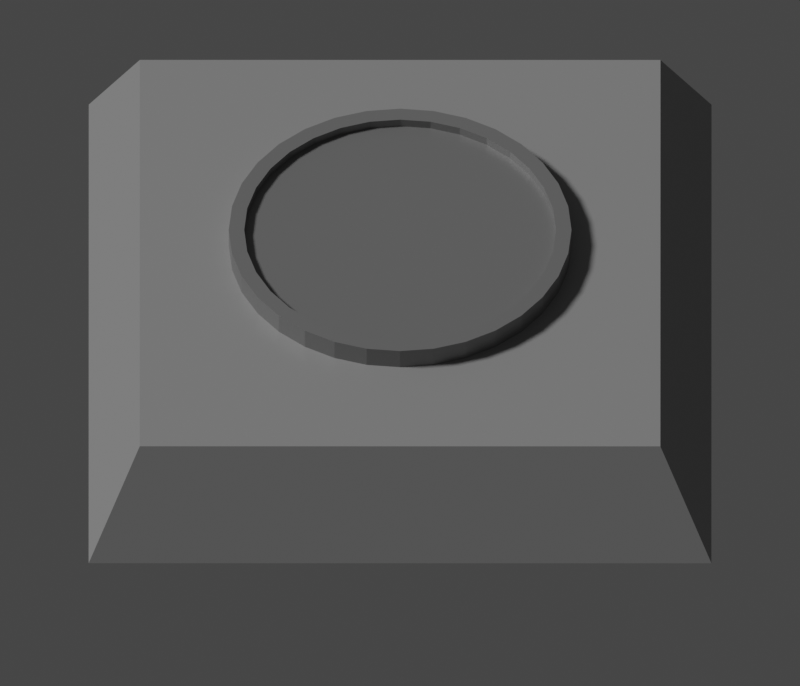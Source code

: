 # Source: launcher.blend  (saved by Blender 3.0.42; exported with 4.5.12 LTS)
import bpy
from mathutils import Matrix  # noqa: F401  (used for matrix-valued properties, if any)

bpy.ops.wm.read_factory_settings(use_empty=True)
scene = bpy.context.scene
scene.name = 'Scene'

# ---- collections
col_scene = bpy.data.collections.new('scene'); scene.collection.children.link(col_scene)
col_entity = bpy.data.collections.new('entity'); scene.collection.children.link(col_entity)
col_shadow = bpy.data.collections.new('shadow'); scene.collection.children.link(col_shadow)

# ---- materials (node trees are filled in below, after node groups)
mat_material = bpy.data.materials.new('Material')
mat_material.alpha_threshold = 0.0
mat_material.line_color = (0.0, 0.0, 0.0, 1.0)
mat_material_001 = bpy.data.materials.new('Material.001')
mat_shadow = bpy.data.materials.new('shadow')

# ---- material node trees
mat_material.use_nodes = True; mat_material.node_tree.nodes.clear()
_N = mat_material.node_tree.nodes; _L = mat_material.node_tree.links
n0 = _N.new('ShaderNodeOutputMaterial'); n0.name = 'Material Output'; n0.location = (300, 300)
n1 = _N.new('ShaderNodeBsdfPrincipled'); n1.name = 'Principled BSDF'; n1.location = (10, 300)
n1.distribution = 'GGX'
n1.subsurface_method = 'RANDOM_WALK_SKIN'
n1.inputs[0].default_value = (0.3032, 0.3032, 0.3032, 1.0)
n1.inputs[2].default_value = 0.4
n1.inputs[3].default_value = 1.45
n1.inputs[27].default_value = (0.0, 0.0, 0.0, 1.0)
n1.inputs[28].default_value = 1.0
_L.new(n1.outputs[0], n0.inputs[0])
n0.is_active_output = True
mat_material_001.use_nodes = True; mat_material_001.node_tree.nodes.clear()
_N = mat_material_001.node_tree.nodes; _L = mat_material_001.node_tree.links
n0 = _N.new('ShaderNodeBsdfPrincipled'); n0.name = 'Principled BSDF'; n0.location = (10, 300)
n0.distribution = 'GGX'
n0.subsurface_method = 'RANDOM_WALK_SKIN'
n0.inputs[0].default_value = (0.2738, 0.2738, 0.2738, 1.0)
n0.inputs[1].default_value = 0.5
n0.inputs[3].default_value = 1.45
n0.inputs[27].default_value = (0.0, 0.0, 0.0, 1.0)
n0.inputs[28].default_value = 1.0
n1 = _N.new('ShaderNodeOutputMaterial'); n1.name = 'Material Output'; n1.location = (300, 300)
_L.new(n0.outputs[0], n1.inputs[0])
n1.is_active_output = True
mat_shadow.use_nodes = True; mat_shadow.node_tree.nodes.clear()
_N = mat_shadow.node_tree.nodes; _L = mat_shadow.node_tree.links
n0 = _N.new('ShaderNodeBsdfPrincipled'); n0.name = 'Principled BSDF'; n0.location = (10, 300)
n0.distribution = 'GGX'
n0.subsurface_method = 'RANDOM_WALK_SKIN'
n0.inputs[3].default_value = 1.45
n0.inputs[27].default_value = (0.0, 0.0, 0.0, 1.0)
n0.inputs[28].default_value = 1.0
n1 = _N.new('ShaderNodeOutputMaterial'); n1.name = 'Material Output'; n1.location = (300, 300)
_L.new(n0.outputs[0], n1.inputs[0])
n1.is_active_output = True

# ---- world
world_world = bpy.data.worlds.new('World'); scene.world = world_world
world_world.use_nodes = True; world_world.node_tree.nodes.clear()
_N = world_world.node_tree.nodes; _L = world_world.node_tree.links
n0 = _N.new('ShaderNodeOutputWorld'); n0.name = 'World Output'; n0.location = (300, 300)
n1 = _N.new('ShaderNodeBackground'); n1.name = 'Background'; n1.location = (10, 300)
n1.inputs[0].default_value = (0.05088, 0.05088, 0.05088, 1.0)
_L.new(n1.outputs[0], n0.inputs[0])
n0.is_active_output = True
world_world.color = (0.05088, 0.05088, 0.05088)
world_world.use_sun_shadow = False
world_world.sun_shadow_jitter_overblur = 0.0

# ---- cameras
cam_camera = bpy.data.cameras.new('Camera')
cam_camera.type = 'ORTHO'
cam_camera.clip_end = 100.0
cam_camera.ortho_scale = 7.0

# ---- lights
light_light = bpy.data.lights.new('Light', 'SUN')
light_light.transmission_factor = 0.0
light_light.angle = 0.1745
light_light.energy = 2.0
light_light.shadow_soft_size = 0.1
light_light.shadow_cascade_max_distance = 1000.0

# ---- meshes
me_cube = bpy.data.meshes.new('Cube')
me_cube.from_pydata([(2.09, 2.508, 1.0), (2.5, 3.0, 0.0), (2.09, -2.508, 1.0), (2.5, -3.0, 0.0), (-2.296, 2.508, 1.0), (-2.706, 3.0, 0.0), (-2.296, -2.508, 1.0), (-2.706, -3.0, 0.0)], [], [(0, 4, 6, 2), (3, 2, 6, 7), (7, 6, 4, 5), (5, 1, 3, 7), (1, 0, 2, 3), (5, 4, 0, 1)])
_uv = me_cube.uv_layers.new(name='UVMap')
_uv.uv.foreach_set('vector', [0.625, 0.5, 0.875, 0.5, 0.875, 0.75, 0.625, 0.75, 0.375, 0.75, 0.625, 0.75, 0.625, 1.0, 0.375, 1.0, 0.375, 0.0, 0.625, 0.0, 0.625, 0.25, 0.375, 0.25, 0.125, 0.5, 0.375, 0.5, 0.375, 0.75, 0.125, 0.75, 0.375, 0.5, 0.625, 0.5, 0.625, 0.75, 0.375, 0.75, 0.375, 0.25, 0.625, 0.25, 0.625, 0.5, 0.375, 0.5])
me_cube.materials.append(mat_material)
me_cube.use_remesh_preserve_volume = False
me_cube.use_remesh_preserve_attributes = False
me_cube.use_mirror_vertex_groups = False
me_cube.update()
me_cylinder = bpy.data.meshes.new('Cylinder')
me_cylinder.from_pydata([(0.0, 1.5, -0.1), (-2.438e-08, 1.364, 0.1), (0.2926, 1.471, -0.1), (0.2662, 1.338, 0.1), (0.574, 1.386, -0.1), (0.5221, 1.26, 0.1), (0.8334, 1.247, -0.1), (0.758, 1.134, 0.1), (1.061, 1.061, -0.1), (0.9647, 0.9647, 0.1), (1.247, 0.8334, -0.1), (1.134, 0.758, 0.1), (1.386, 0.574, -0.1), (1.26, 0.5221, 0.1), (1.471, 0.2926, -0.1), (1.338, 0.2662, 0.1), (1.5, -6.557e-08, -0.1), (1.364, -6.201e-08, 0.1), (1.471, -0.2926, -0.1), (1.338, -0.2662, 0.1), (1.386, -0.574, -0.1), (1.26, -0.5221, 0.1), (1.247, -0.8334, -0.1), (1.134, -0.758, 0.1), (1.061, -1.061, -0.1), (0.9647, -0.9647, 0.1), (0.8334, -1.247, -0.1), (0.758, -1.134, 0.1), (0.574, -1.386, -0.1), (0.5221, -1.26, 0.1), (0.2926, -1.471, -0.1), (0.2662, -1.338, 0.1), (-1.311e-07, -1.5, -0.1), (-1.235e-07, -1.364, 0.1), (-0.2926, -1.471, -0.1), (-0.2662, -1.338, 0.1), (-0.574, -1.386, -0.1), (-0.5221, -1.26, 0.1), (-0.8334, -1.247, -0.1), (-0.758, -1.134, 0.1), (-1.061, -1.061, -0.1), (-0.9647, -0.9647, 0.1), (-1.247, -0.8334, -0.1), (-1.134, -0.758, 0.1), (-1.386, -0.574, -0.1), (-1.26, -0.5221, 0.1), (-1.471, -0.2926, -0.1), (-1.338, -0.2662, 0.1), (-1.5, 1.789e-08, -0.1), (-1.364, 1.789e-08, 0.1), (-1.471, 0.2926, -0.1), (-1.338, 0.2662, 0.1), (-1.386, 0.574, -0.1), (-1.26, 0.5221, 0.1), (-1.247, 0.8334, -0.1), (-1.134, 0.758, 0.1), (-1.061, 1.061, -0.1), (-0.9647, 0.9647, 0.1), (-0.8334, 1.247, -0.1), (-0.758, 1.134, 0.1), (-0.574, 1.386, -0.1), (-0.5221, 1.26, 0.1), (-0.2926, 1.471, -0.1), (-0.2662, 1.338, 0.1), (0.2926, 1.471, 0.1), (0.0, 1.5, 0.1), (0.574, 1.386, 0.1), (0.8334, 1.247, 0.1), (1.061, 1.061, 0.1), (1.247, 0.8334, 0.1), (1.386, 0.574, 0.1), (1.471, 0.2926, 0.1), (1.5, -6.557e-08, 0.1), (1.471, -0.2926, 0.1), (1.386, -0.574, 0.1), (1.247, -0.8334, 0.1), (1.061, -1.061, 0.1), (0.8334, -1.247, 0.1), (0.574, -1.386, 0.1), (0.2926, -1.471, 0.1), (-1.311e-07, -1.5, 0.1), (-0.2926, -1.471, 0.1), (-0.574, -1.386, 0.1), (-0.8334, -1.247, 0.1), (-1.061, -1.061, 0.1), (-1.247, -0.8334, 0.1), (-1.386, -0.574, 0.1), (-1.471, -0.2926, 0.1), (-1.5, 1.789e-08, 0.1), (-1.471, 0.2926, 0.1), (-1.386, 0.574, 0.1), (-1.247, 0.8334, 0.1), (-1.061, 1.061, 0.1), (-0.8334, 1.247, 0.1), (-0.574, 1.386, 0.1), (-0.2926, 1.471, 0.1), (0.2662, 1.338, 0.01873), (-2.48e-08, 1.364, 0.01873), (0.5221, 1.26, 0.01873), (0.758, 1.134, 0.01873), (0.9647, 0.9647, 0.01873), (1.134, 0.758, 0.01873), (1.26, 0.5221, 0.01873), (1.338, 0.2662, 0.01873), (1.364, -6.201e-08, 0.01873), (1.338, -0.2662, 0.01873), (1.26, -0.5221, 0.01873), (1.134, -0.758, 0.01873), (0.9647, -0.9647, 0.01873), (0.758, -1.134, 0.01873), (0.5221, -1.26, 0.01873), (0.2662, -1.338, 0.01873), (-1.239e-07, -1.364, 0.01873), (-0.2662, -1.338, 0.01873), (-0.5221, -1.26, 0.01873), (-0.758, -1.134, 0.01873), (-0.9647, -0.9647, 0.01873), (-1.134, -0.758, 0.01873), (-1.26, -0.5221, 0.01873), (-1.338, -0.2662, 0.01873), (-1.364, 1.789e-08, 0.01873), (-1.338, 0.2662, 0.01873), (-1.26, 0.5221, 0.01873), (-1.134, 0.758, 0.01873), (-0.9647, 0.9647, 0.01873), (-0.758, 1.134, 0.01873), (-0.5221, 1.26, 0.01873), (-0.2662, 1.338, 0.01873)], [], [(0, 65, 64, 2), (2, 64, 66, 4), (4, 66, 67, 6), (6, 67, 68, 8), (8, 68, 69, 10), (10, 69, 70, 12), (12, 70, 71, 14), (14, 71, 72, 16), (16, 72, 73, 18), (18, 73, 74, 20), (20, 74, 75, 22), (22, 75, 76, 24), (24, 76, 77, 26), (26, 77, 78, 28), (28, 78, 79, 30), (30, 79, 80, 32), (32, 80, 81, 34), (34, 81, 82, 36), (36, 82, 83, 38), (38, 83, 84, 40), (40, 84, 85, 42), (42, 85, 86, 44), (44, 86, 87, 46), (46, 87, 88, 48), (48, 88, 89, 50), (50, 89, 90, 52), (52, 90, 91, 54), (54, 91, 92, 56), (56, 92, 93, 58), (58, 93, 94, 60), (63, 61, 126, 127), (60, 94, 95, 62), (62, 95, 65, 0), (0, 2, 4, 6, 8, 10, 12, 14, 16, 18, 20, 22, 24, 26, 28, 30, 32, 34, 36, 38, 40, 42, 44, 46, 48, 50, 52, 54, 56, 58, 60, 62), (1, 3, 64, 65), (3, 5, 66, 64), (5, 7, 67, 66), (7, 9, 68, 67), (9, 11, 69, 68), (11, 13, 70, 69), (13, 15, 71, 70), (15, 17, 72, 71), (17, 19, 73, 72), (19, 21, 74, 73), (21, 23, 75, 74), (23, 25, 76, 75), (25, 27, 77, 76), (27, 29, 78, 77), (29, 31, 79, 78), (31, 33, 80, 79), (33, 35, 81, 80), (35, 37, 82, 81), (37, 39, 83, 82), (39, 41, 84, 83), (41, 43, 85, 84), (43, 45, 86, 85), (45, 47, 87, 86), (47, 49, 88, 87), (49, 51, 89, 88), (51, 53, 90, 89), (53, 55, 91, 90), (55, 57, 92, 91), (57, 59, 93, 92), (59, 61, 94, 93), (61, 63, 95, 94), (63, 1, 65, 95), (96, 97, 127, 126, 125, 124, 123, 122, 121, 120, 119, 118, 117, 116, 115, 114, 113, 112, 111, 110, 109, 108, 107, 106, 105, 104, 103, 102, 101, 100, 99, 98), (37, 35, 113, 114), (11, 9, 100, 101), (1, 63, 127, 97), (39, 37, 114, 115), (13, 11, 101, 102), (41, 39, 115, 116), (15, 13, 102, 103), (43, 41, 116, 117), (17, 15, 103, 104), (45, 43, 117, 118), (19, 17, 104, 105), (47, 45, 118, 119), (21, 19, 105, 106), (49, 47, 119, 120), (23, 21, 106, 107), (51, 49, 120, 121), (25, 23, 107, 108), (53, 51, 121, 122), (27, 25, 108, 109), (55, 53, 122, 123), (29, 27, 109, 110), (3, 1, 97, 96), (57, 55, 123, 124), (31, 29, 110, 111), (5, 3, 96, 98), (59, 57, 124, 125), (33, 31, 111, 112), (7, 5, 98, 99), (61, 59, 125, 126), (35, 33, 112, 113), (9, 7, 99, 100)])
_uv = me_cylinder.uv_layers.new(name='UVMap')
_uv.uv.foreach_set('vector', [1.0, 0.5, 1.0, 1.0, 0.9688, 1.0, 0.9688, 0.5, 0.9688, 0.5, 0.9688, 1.0, 0.9375, 1.0, 0.9375, 0.5, 0.9375, 0.5, 0.9375, 1.0, 0.9062, 1.0, 0.9062, 0.5, 0.9062, 0.5, 0.9062, 1.0, 0.875, 1.0, 0.875, 0.5, 0.875, 0.5, 0.875, 1.0, 0.8438, 1.0, 0.8438, 0.5, 0.8438, 0.5, 0.8438, 1.0, 0.8125, 1.0, 0.8125, 0.5, 0.8125, 0.5, 0.8125, 1.0, 0.7812, 1.0, 0.7812, 0.5, 0.7812, 0.5, 0.7812, 1.0, 0.75, 1.0, 0.75, 0.5, 0.75, 0.5, 0.75, 1.0, 0.7188, 1.0, 0.7188, 0.5, 0.7188, 0.5, 0.7188, 1.0, 0.6875, 1.0, 0.6875, 0.5, 0.6875, 0.5, 0.6875, 1.0, 0.6562, 1.0, 0.6562, 0.5, 0.6562, 0.5, 0.6562, 1.0, 0.625, 1.0, 0.625, 0.5, 0.625, 0.5, 0.625, 1.0, 0.5938, 1.0, 0.5938, 0.5, 0.5938, 0.5, 0.5938, 1.0, 0.5625, 1.0, 0.5625, 0.5, 0.5625, 0.5, 0.5625, 1.0, 0.5312, 1.0, 0.5312, 0.5, 0.5312, 0.5, 0.5312, 1.0, 0.5, 1.0, 0.5, 0.5, 0.5, 0.5, 0.5, 1.0, 0.4688, 1.0, 0.4688, 0.5, 0.4688, 0.5, 0.4688, 1.0, 0.4375, 1.0, 0.4375, 0.5, 0.4375, 0.5, 0.4375, 1.0, 0.4062, 1.0, 0.4062, 0.5, 0.4062, 0.5, 0.4062, 1.0, 0.375, 1.0, 0.375, 0.5, 0.375, 0.5, 0.375, 1.0, 0.3438, 1.0, 0.3438, 0.5, 0.3438, 0.5, 0.3438, 1.0, 0.3125, 1.0, 0.3125, 0.5, 0.3125, 0.5, 0.3125, 1.0, 0.2812, 1.0, 0.2812, 0.5, 0.2812, 0.5, 0.2812, 1.0, 0.25, 1.0, 0.25, 0.5, 0.25, 0.5, 0.25, 1.0, 0.2188, 1.0, 0.2188, 0.5, 0.2188, 0.5, 0.2188, 1.0, 0.1875, 1.0, 0.1875, 0.5, 0.1875, 0.5, 0.1875, 1.0, 0.1562, 1.0, 0.1562, 0.5, 0.1562, 0.5, 0.1562, 1.0, 0.125, 1.0, 0.125, 0.5, 0.125, 0.5, 0.125, 1.0, 0.09375, 1.0, 0.09375, 0.5, 0.09375, 0.5, 0.09375, 1.0, 0.0625, 1.0, 0.0625, 0.5, 0.2074, 0.4641, 0.1665, 0.4517, 0.1665, 0.4517, 0.2074, 0.4641, 0.0625, 0.5, 0.0625, 1.0, 0.03125, 1.0, 0.03125, 0.5, 0.03125, 0.5, 0.03125, 1.0, 0.0, 1.0, 0.0, 0.5, 0.75, 0.49, 0.7968, 0.4854, 0.8418, 0.4717, 0.8833, 0.4496, 0.9197, 0.4197, 0.9496, 0.3833, 0.9717, 0.3418, 0.9854, 0.2968, 0.99, 0.25, 0.9854, 0.2032, 0.9717, 0.1582, 0.9496, 0.1167, 0.9197, 0.08029, 0.8833, 0.05045, 0.8418, 0.02827, 0.7968, 0.01461, 0.75, 0.01, 0.7032, 0.01461, 0.6582, 0.02827, 0.6167, 0.05045, 0.5803, 0.08029, 0.5504, 0.1167, 0.5283, 0.1582, 0.5146, 0.2032, 0.51, 0.25, 0.5146, 0.2968, 0.5283, 0.3418, 0.5504, 0.3833, 0.5803, 0.4197, 0.6167, 0.4496, 0.6582, 0.4717, 0.7032, 0.4854, 0.25, 0.4683, 0.2926, 0.4641, 0.2968, 0.4854, 0.25, 0.49, 0.2926, 0.4641, 0.3335, 0.4517, 0.3418, 0.4717, 0.2968, 0.4854, 0.3335, 0.4517, 0.3713, 0.4315, 0.3833, 0.4496, 0.3418, 0.4717, 0.3713, 0.4315, 0.4044, 0.4044, 0.4197, 0.4197, 0.3833, 0.4496, 0.4044, 0.4044, 0.4315, 0.3713, 0.4496, 0.3833, 0.4197, 0.4197, 0.4315, 0.3713, 0.4517, 0.3335, 0.4717, 0.3418, 0.4496, 0.3833, 0.4517, 0.3335, 0.4641, 0.2926, 0.4854, 0.2968, 0.4717, 0.3418, 0.4641, 0.2926, 0.4683, 0.25, 0.49, 0.25, 0.4854, 0.2968, 0.4683, 0.25, 0.4641, 0.2074, 0.4854, 0.2032, 0.49, 0.25, 0.4641, 0.2074, 0.4517, 0.1665, 0.4717, 0.1582, 0.4854, 0.2032, 0.4517, 0.1665, 0.4315, 0.1287, 0.4496, 0.1167, 0.4717, 0.1582, 0.4315, 0.1287, 0.4044, 0.09564, 0.4197, 0.08029, 0.4496, 0.1167, 0.4044, 0.09564, 0.3713, 0.06849, 0.3833, 0.05045, 0.4197, 0.08029, 0.3713, 0.06849, 0.3335, 0.04832, 0.3418, 0.02827, 0.3833, 0.05045, 0.3335, 0.04832, 0.2926, 0.0359, 0.2968, 0.01461, 0.3418, 0.02827, 0.2926, 0.0359, 0.25, 0.03171, 0.25, 0.01, 0.2968, 0.01461, 0.25, 0.03171, 0.2074, 0.0359, 0.2032, 0.01461, 0.25, 0.01, 0.2074, 0.0359, 0.1665, 0.04832, 0.1582, 0.02827, 0.2032, 0.01461, 0.1665, 0.04832, 0.1287, 0.06849, 0.1167, 0.05045, 0.1582, 0.02827, 0.1287, 0.06849, 0.09564, 0.09564, 0.08029, 0.08029, 0.1167, 0.05045, 0.09564, 0.09564, 0.06849, 0.1287, 0.05045, 0.1167, 0.08029, 0.08029, 0.06849, 0.1287, 0.04832, 0.1665, 0.02827, 0.1582, 0.05045, 0.1167, 0.04832, 0.1665, 0.0359, 0.2074, 0.01461, 0.2032, 0.02827, 0.1582, 0.0359, 0.2074, 0.03171, 0.25, 0.01, 0.25, 0.01461, 0.2032, 0.03171, 0.25, 0.0359, 0.2926, 0.01461, 0.2968, 0.01, 0.25, 0.0359, 0.2926, 0.04832, 0.3335, 0.02827, 0.3418, 0.01461, 0.2968, 0.04832, 0.3335, 0.06849, 0.3713, 0.05045, 0.3833, 0.02827, 0.3418, 0.06849, 0.3713, 0.09564, 0.4044, 0.08029, 0.4197, 0.05045, 0.3833, 0.09564, 0.4044, 0.1287, 0.4315, 0.1167, 0.4496, 0.08029, 0.4197, 0.1287, 0.4315, 0.1665, 0.4517, 0.1582, 0.4717, 0.1167, 0.4496, 0.1665, 0.4517, 0.2074, 0.4641, 0.2032, 0.4854, 0.1582, 0.4717, 0.2074, 0.4641, 0.25, 0.4683, 0.25, 0.49, 0.2032, 0.4854, 0.2926, 0.4641, 0.25, 0.4683, 0.2074, 0.4641, 0.1665, 0.4517, 0.1287, 0.4315, 0.09564, 0.4044, 0.06849, 0.3713, 0.04832, 0.3335, 0.0359, 0.2926, 0.03171, 0.25, 0.0359, 0.2074, 0.04832, 0.1665, 0.06849, 0.1287, 0.09564, 0.09564, 0.1287, 0.06849, 0.1665, 0.04832, 0.2074, 0.0359, 0.25, 0.03171, 0.2926, 0.0359, 0.3335, 0.04832, 0.3713, 0.06849, 0.4044, 0.09564, 0.4315, 0.1287, 0.4517, 0.1665, 0.4641, 0.2074, 0.4683, 0.25, 0.4641, 0.2926, 0.4517, 0.3335, 0.4315, 0.3713, 0.4044, 0.4044, 0.3713, 0.4315, 0.3335, 0.4517, 0.1665, 0.04832, 0.2074, 0.0359, 0.2074, 0.0359, 0.1665, 0.04832, 0.4315, 0.3713, 0.4044, 0.4044, 0.4044, 0.4044, 0.4315, 0.3713, 0.25, 0.4683, 0.2074, 0.4641, 0.2074, 0.4641, 0.25, 0.4683, 0.1287, 0.06849, 0.1665, 0.04832, 0.1665, 0.04832, 0.1287, 0.06849, 0.4517, 0.3335, 0.4315, 0.3713, 0.4315, 0.3713, 0.4517, 0.3335, 0.09564, 0.09564, 0.1287, 0.06849, 0.1287, 0.06849, 0.09564, 0.09564, 0.4641, 0.2926, 0.4517, 0.3335, 0.4517, 0.3335, 0.4641, 0.2926, 0.06849, 0.1287, 0.09564, 0.09564, 0.09564, 0.09564, 0.06849, 0.1287, 0.4683, 0.25, 0.4641, 0.2926, 0.4641, 0.2926, 0.4683, 0.25, 0.04832, 0.1665, 0.06849, 0.1287, 0.06849, 0.1287, 0.04832, 0.1665, 0.4641, 0.2074, 0.4683, 0.25, 0.4683, 0.25, 0.4641, 0.2074, 0.0359, 0.2074, 0.04832, 0.1665, 0.04832, 0.1665, 0.0359, 0.2074, 0.4517, 0.1665, 0.4641, 0.2074, 0.4641, 0.2074, 0.4517, 0.1665, 0.03171, 0.25, 0.0359, 0.2074, 0.0359, 0.2074, 0.03171, 0.25, 0.4315, 0.1287, 0.4517, 0.1665, 0.4517, 0.1665, 0.4315, 0.1287, 0.0359, 0.2926, 0.03171, 0.25, 0.03171, 0.25, 0.0359, 0.2926, 0.4044, 0.09564, 0.4315, 0.1287, 0.4315, 0.1287, 0.4044, 0.09564, 0.04832, 0.3335, 0.0359, 0.2926, 0.0359, 0.2926, 0.04832, 0.3335, 0.3713, 0.06849, 0.4044, 0.09564, 0.4044, 0.09564, 0.3713, 0.06849, 0.06849, 0.3713, 0.04832, 0.3335, 0.04832, 0.3335, 0.06849, 0.3713, 0.3335, 0.04832, 0.3713, 0.06849, 0.3713, 0.06849, 0.3335, 0.04832, 0.2926, 0.4641, 0.25, 0.4683, 0.25, 0.4683, 0.2926, 0.4641, 0.09564, 0.4044, 0.06849, 0.3713, 0.06849, 0.3713, 0.09564, 0.4044, 0.2926, 0.0359, 0.3335, 0.04832, 0.3335, 0.04832, 0.2926, 0.0359, 0.3335, 0.4517, 0.2926, 0.4641, 0.2926, 0.4641, 0.3335, 0.4517, 0.1287, 0.4315, 0.09564, 0.4044, 0.09564, 0.4044, 0.1287, 0.4315, 0.25, 0.03171, 0.2926, 0.0359, 0.2926, 0.0359, 0.25, 0.03171, 0.3713, 0.4315, 0.3335, 0.4517, 0.3335, 0.4517, 0.3713, 0.4315, 0.1665, 0.4517, 0.1287, 0.4315, 0.1287, 0.4315, 0.1665, 0.4517, 0.2074, 0.0359, 0.25, 0.03171, 0.25, 0.03171, 0.2074, 0.0359, 0.4044, 0.4044, 0.3713, 0.4315, 0.3713, 0.4315, 0.4044, 0.4044])
me_cylinder.materials.append(mat_material_001)
me_cylinder.use_remesh_fix_poles = True
me_cylinder.use_remesh_preserve_attributes = False
me_cylinder.update()
me_plane = bpy.data.meshes.new('Plane')
me_plane.from_pydata([(-5.0, -5.0, 0.0), (5.0, -5.0, 0.0), (-5.0, 5.0, 0.0), (5.0, 5.0, 0.0)], [], [(0, 1, 3, 2)])
_uv = me_plane.uv_layers.new(name='UVMap')
_uv.uv.foreach_set('vector', [0.0, 0.0, 1.0, 0.0, 1.0, 1.0, 0.0, 1.0])
me_plane.materials.append(mat_shadow)
me_plane.use_remesh_fix_poles = True
me_plane.use_remesh_preserve_attributes = False
me_plane.update()

# ---- objects
ob_light = bpy.data.objects.new('Light', light_light)
ob_camera = bpy.data.objects.new('Camera', cam_camera)
ob_cube = bpy.data.objects.new('Cube', me_cube)
ob_cylinder = bpy.data.objects.new('Cylinder', me_cylinder)
ob_plane = bpy.data.objects.new('Plane', me_plane)

# ---- transforms, parenting, visibility, modifiers, constraints
ob_light.location = (0.0, 0.0, 4.0)
ob_light.rotation_euler = (0.7854, 0.0, 0.0)
ob_light.lock_rotations_4d = False
ob_light.empty_display_type = 'ARROWS'
ob_light.color = (0.0, 0.0, 0.0, 0.0)
ob_light.lineart.crease_threshold = 0.0
ob_camera.location = (4.0, 0.0, 4.0)
ob_camera.rotation_euler = (0.7854, 0.0, 1.571)
ob_camera.lock_rotations_4d = False
ob_camera.empty_display_type = 'ARROWS'
ob_camera.color = (0.0, 0.0, 0.0, 0.0)
ob_camera.display_type = 'WIRE'
ob_camera.lineart.crease_threshold = 0.0
ob_cube.location = (0.0, 0.0, 0.0)
ob_cube.scale = (1.09, 0.9082, 1.0)
ob_cube.lock_rotations_4d = False
ob_cube.empty_display_type = 'ARROWS'
ob_cube.lineart.crease_threshold = 0.0
ob_cylinder.location = (-0.2, 0.0, 1.1)
ob_plane.location = (0.0, 0.0, 0.0)
ob_plane.hide_render = True
ob_plane.is_shadow_catcher = True

# ---- collection membership
col_scene.objects.link(ob_light)
col_scene.objects.link(ob_camera)
col_entity.objects.link(ob_cube)
col_entity.objects.link(ob_cylinder)
col_shadow.objects.link(ob_plane)

# ---- scene / render settings (as saved in the file)
scene.camera = ob_camera
scene.frame_start = 1; scene.frame_end = 1; scene.frame_set(1)
scene.render.engine = 'CYCLES'
scene.render.resolution_x = 448
scene.render.resolution_y = 384
scene.render.film_transparent = True
scene.cycles.sampling_pattern = 'TABULATED_SOBOL'
scene.cycles.use_light_tree = False
scene.view_settings.view_transform = 'Filmic'
bpy.context.view_layer.update()

